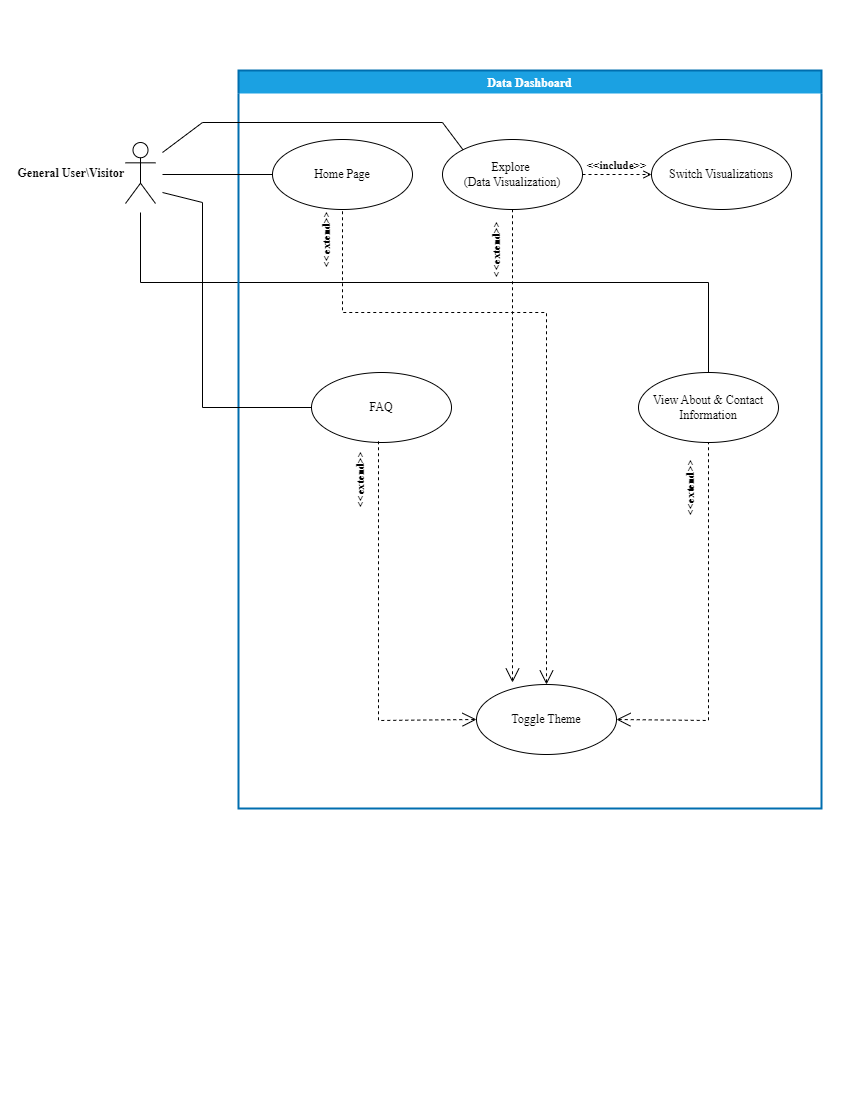

The diagram above was exported from draw.io. Its source (the exported page's mxGraphModel, read from the mxfile embedded in the PNG):
<mxGraphModel dx="1195" dy="648" grid="1" gridSize="10" guides="0" tooltips="1" connect="1" arrows="1" fold="1" page="1" pageScale="1" pageWidth="850" pageHeight="1100" background="#ffffff" math="0" shadow="0">
  <root>
    <mxCell id="0" />
    <mxCell id="1" parent="0" />
    <mxCell id="AOUtDqeszcw0lLYTRT-g-68" style="edgeStyle=none;rounded=0;orthogonalLoop=1;jettySize=auto;html=1;entryX=0.5;entryY=0;entryDx=0;entryDy=0;align=center;verticalAlign=bottom;fontFamily=Times New Roman;fontSize=11;fontColor=default;labelBackgroundColor=none;endArrow=none;" edge="1" parent="1" target="AOUtDqeszcw0lLYTRT-g-46">
      <mxGeometry relative="1" as="geometry">
        <mxPoint x="138" y="210" as="sourcePoint" />
        <mxPoint x="732.0000000000002" y="418" as="targetPoint" />
        <Array as="points">
          <mxPoint x="138" y="280" />
          <mxPoint x="706" y="280" />
        </Array>
      </mxGeometry>
    </mxCell>
    <mxCell id="AOUtDqeszcw0lLYTRT-g-31" value="General User\Visitor" style="shape=umlActor;verticalLabelPosition=middle;verticalAlign=middle;html=1;outlineConnect=0;fontStyle=1;labelPosition=left;align=right;fontFamily=Times New Roman;labelBackgroundColor=none;rounded=0;" vertex="1" parent="1">
      <mxGeometry x="123" y="140" width="30" height="61" as="geometry" />
    </mxCell>
    <mxCell id="AOUtDqeszcw0lLYTRT-g-41" value="Data Dashboard" style="swimlane;fontFamily=Times New Roman;labelBackgroundColor=none;rounded=0;strokeWidth=2;perimeterSpacing=1;swimlaneLine=0;glass=0;shadow=0;swimlaneFillColor=none;fillColor=#1ba1e2;strokeColor=#006EAF;fontColor=#ffffff;" vertex="1" parent="1">
      <mxGeometry x="236" y="68" width="583" height="738" as="geometry" />
    </mxCell>
    <mxCell id="AOUtDqeszcw0lLYTRT-g-42" value="Explore&amp;nbsp;&lt;div&gt;(Data Visualization)&lt;/div&gt;" style="ellipse;whiteSpace=wrap;html=1;fontFamily=Times New Roman;labelBackgroundColor=none;rounded=0;" vertex="1" parent="AOUtDqeszcw0lLYTRT-g-41">
      <mxGeometry x="204" y="69" width="140" height="70" as="geometry" />
    </mxCell>
    <mxCell id="AOUtDqeszcw0lLYTRT-g-43" value="Switch Visualizations" style="ellipse;whiteSpace=wrap;html=1;fontFamily=Times New Roman;labelBackgroundColor=none;rounded=0;" vertex="1" parent="AOUtDqeszcw0lLYTRT-g-41">
      <mxGeometry x="413" y="69" width="140" height="70" as="geometry" />
    </mxCell>
    <mxCell id="AOUtDqeszcw0lLYTRT-g-45" value="Toggle Theme" style="ellipse;whiteSpace=wrap;html=1;fontFamily=Times New Roman;labelBackgroundColor=none;rounded=0;" vertex="1" parent="AOUtDqeszcw0lLYTRT-g-41">
      <mxGeometry x="238" y="614" width="140" height="70" as="geometry" />
    </mxCell>
    <mxCell id="AOUtDqeszcw0lLYTRT-g-46" value="View About &amp;amp; Contact Information" style="ellipse;whiteSpace=wrap;html=1;fontFamily=Times New Roman;labelBackgroundColor=none;rounded=0;" vertex="1" parent="AOUtDqeszcw0lLYTRT-g-41">
      <mxGeometry x="400" y="302" width="140" height="70" as="geometry" />
    </mxCell>
    <mxCell id="AOUtDqeszcw0lLYTRT-g-47" value="FAQ" style="ellipse;whiteSpace=wrap;html=1;fontFamily=Times New Roman;labelBackgroundColor=none;rounded=0;" vertex="1" parent="AOUtDqeszcw0lLYTRT-g-41">
      <mxGeometry x="73" y="302" width="140" height="70" as="geometry" />
    </mxCell>
    <mxCell id="AOUtDqeszcw0lLYTRT-g-50" value="&amp;lt;&amp;lt;include&amp;gt;&amp;gt;" style="edgeStyle=none;html=1;endArrow=open;verticalAlign=bottom;dashed=1;labelBackgroundColor=none;exitX=1;exitY=0.5;exitDx=0;exitDy=0;entryX=0;entryY=0.5;entryDx=0;entryDy=0;fontStyle=1;fontFamily=Times New Roman;fontColor=default;rounded=0;" edge="1" parent="AOUtDqeszcw0lLYTRT-g-41" source="AOUtDqeszcw0lLYTRT-g-42" target="AOUtDqeszcw0lLYTRT-g-43">
      <mxGeometry width="160" relative="1" as="geometry">
        <mxPoint x="107" y="207" as="sourcePoint" />
        <mxPoint x="267" y="207" as="targetPoint" />
      </mxGeometry>
    </mxCell>
    <mxCell id="AOUtDqeszcw0lLYTRT-g-59" value="&amp;lt;&amp;lt;extend&amp;gt;&amp;gt;" style="edgeStyle=none;html=1;startArrow=open;endArrow=none;startSize=12;verticalAlign=bottom;dashed=1;labelBackgroundColor=none;rounded=0;align=center;fontFamily=Times New Roman;fontSize=11;fontColor=default;entryX=0.5;entryY=1;entryDx=0;entryDy=0;exitX=0.5;exitY=0;exitDx=0;exitDy=0;horizontal=0;fontStyle=1" edge="1" parent="AOUtDqeszcw0lLYTRT-g-41" source="AOUtDqeszcw0lLYTRT-g-45" target="AOUtDqeszcw0lLYTRT-g-69">
      <mxGeometry x="0.9028" y="10" width="160" relative="1" as="geometry">
        <mxPoint x="143" y="208" as="sourcePoint" />
        <mxPoint x="303" y="208" as="targetPoint" />
        <Array as="points">
          <mxPoint x="308" y="242" />
          <mxPoint x="104" y="242" />
        </Array>
        <mxPoint as="offset" />
      </mxGeometry>
    </mxCell>
    <mxCell id="AOUtDqeszcw0lLYTRT-g-60" value="&amp;lt;&amp;lt;extend&amp;gt;&amp;gt;" style="edgeStyle=none;html=1;startArrow=open;endArrow=none;startSize=12;verticalAlign=bottom;dashed=1;labelBackgroundColor=none;rounded=0;align=center;fontFamily=Times New Roman;fontSize=11;fontColor=default;exitX=0;exitY=0.5;exitDx=0;exitDy=0;horizontal=0;fontStyle=1" edge="1" parent="AOUtDqeszcw0lLYTRT-g-41" source="AOUtDqeszcw0lLYTRT-g-45">
      <mxGeometry x="0.7778" y="12" width="160" relative="1" as="geometry">
        <mxPoint x="425" y="430" as="sourcePoint" />
        <mxPoint x="140" y="370" as="targetPoint" />
        <Array as="points">
          <mxPoint x="140" y="650" />
        </Array>
        <mxPoint as="offset" />
      </mxGeometry>
    </mxCell>
    <mxCell id="AOUtDqeszcw0lLYTRT-g-64" value="&amp;lt;&amp;lt;extend&amp;gt;&amp;gt;" style="edgeStyle=none;html=1;startArrow=open;endArrow=none;startSize=12;verticalAlign=bottom;dashed=1;labelBackgroundColor=none;rounded=0;align=center;fontFamily=Times New Roman;fontSize=11;fontColor=default;entryX=0.5;entryY=1;entryDx=0;entryDy=0;exitX=1;exitY=0.5;exitDx=0;exitDy=0;horizontal=0;fontStyle=1" edge="1" parent="AOUtDqeszcw0lLYTRT-g-41" source="AOUtDqeszcw0lLYTRT-g-45" target="AOUtDqeszcw0lLYTRT-g-46">
      <mxGeometry x="0.7391" y="12" width="160" relative="1" as="geometry">
        <mxPoint y="390" as="sourcePoint" />
        <mxPoint x="160" y="390" as="targetPoint" />
        <Array as="points">
          <mxPoint x="470" y="650" />
        </Array>
        <mxPoint as="offset" />
      </mxGeometry>
    </mxCell>
    <mxCell id="AOUtDqeszcw0lLYTRT-g-69" value="Home Page" style="ellipse;whiteSpace=wrap;html=1;fontFamily=Times New Roman;labelBackgroundColor=none;rounded=0;" vertex="1" parent="AOUtDqeszcw0lLYTRT-g-41">
      <mxGeometry x="34" y="69" width="140" height="70" as="geometry" />
    </mxCell>
    <mxCell id="AOUtDqeszcw0lLYTRT-g-72" value="&amp;lt;&amp;lt;extend&amp;gt;&amp;gt;" style="edgeStyle=none;html=1;startArrow=open;endArrow=none;startSize=12;verticalAlign=bottom;dashed=1;labelBackgroundColor=none;entryX=0.5;entryY=1;entryDx=0;entryDy=0;horizontal=0;fontStyle=1;fontFamily=Times New Roman;" edge="1" parent="AOUtDqeszcw0lLYTRT-g-41" target="AOUtDqeszcw0lLYTRT-g-42">
      <mxGeometry x="0.8182" y="10" width="160" relative="1" as="geometry">
        <mxPoint x="274" y="612" as="sourcePoint" />
        <mxPoint x="274" y="152" as="targetPoint" />
        <mxPoint as="offset" />
      </mxGeometry>
    </mxCell>
    <mxCell id="AOUtDqeszcw0lLYTRT-g-67" style="edgeStyle=none;rounded=0;orthogonalLoop=1;jettySize=auto;html=1;entryX=0;entryY=0.5;entryDx=0;entryDy=0;align=center;verticalAlign=bottom;fontFamily=Times New Roman;fontSize=11;fontColor=default;labelBackgroundColor=none;endArrow=none;" edge="1" parent="1" target="AOUtDqeszcw0lLYTRT-g-47">
      <mxGeometry relative="1" as="geometry">
        <mxPoint x="160" y="190" as="sourcePoint" />
        <mxPoint x="335" y="405" as="targetPoint" />
        <Array as="points">
          <mxPoint x="200" y="200" />
          <mxPoint x="200" y="405" />
        </Array>
      </mxGeometry>
    </mxCell>
    <mxCell id="AOUtDqeszcw0lLYTRT-g-70" value="" style="edgeStyle=none;html=1;endArrow=none;verticalAlign=bottom;entryX=0;entryY=0.5;entryDx=0;entryDy=0;fontFamily=Times New Roman;labelBackgroundColor=none;fontColor=default;rounded=0;" edge="1" parent="1" target="AOUtDqeszcw0lLYTRT-g-69">
      <mxGeometry width="160" relative="1" as="geometry">
        <mxPoint x="160" y="172" as="sourcePoint" />
        <mxPoint x="430" y="172" as="targetPoint" />
      </mxGeometry>
    </mxCell>
    <mxCell id="AOUtDqeszcw0lLYTRT-g-74" value="" style="edgeStyle=none;html=1;endArrow=none;verticalAlign=bottom;entryX=0;entryY=0;entryDx=0;entryDy=0;fontFamily=Times New Roman;labelBackgroundColor=none;fontColor=default;rounded=0;" edge="1" parent="1" target="AOUtDqeszcw0lLYTRT-g-42">
      <mxGeometry width="160" relative="1" as="geometry">
        <mxPoint x="160" y="150" as="sourcePoint" />
        <mxPoint x="280" y="182" as="targetPoint" />
        <Array as="points">
          <mxPoint x="200" y="120" />
          <mxPoint x="440" y="120" />
        </Array>
      </mxGeometry>
    </mxCell>
  </root>
</mxGraphModel>